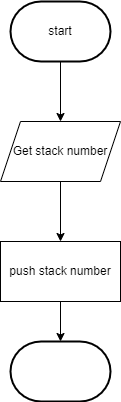

The diagram above was exported from draw.io. Its source (the exported page's mxGraphModel, read from the mxfile embedded in the PNG):
<mxGraphModel dx="434" dy="389" grid="1" gridSize="10" guides="1" tooltips="1" connect="1" arrows="1" fold="1" page="1" pageScale="1" pageWidth="827" pageHeight="1169" math="0" shadow="0">
  <root>
    <mxCell id="0" />
    <mxCell id="1" parent="0" />
    <mxCell id="2" style="edgeStyle=none;html=1;" edge="1" parent="1" target="5">
      <mxGeometry relative="1" as="geometry">
        <mxPoint x="390" y="170" as="sourcePoint" />
      </mxGeometry>
    </mxCell>
    <mxCell id="4" style="edgeStyle=none;html=1;" edge="1" parent="1" source="5">
      <mxGeometry relative="1" as="geometry">
        <mxPoint x="390" y="360" as="targetPoint" />
      </mxGeometry>
    </mxCell>
    <mxCell id="5" value="Get stack number" style="shape=parallelogram;perimeter=parallelogramPerimeter;whiteSpace=wrap;html=1;fixedSize=1;" vertex="1" parent="1">
      <mxGeometry x="330" y="240" width="120" height="60" as="geometry" />
    </mxCell>
    <mxCell id="6" style="edgeStyle=none;html=1;" edge="1" parent="1" source="7">
      <mxGeometry relative="1" as="geometry">
        <mxPoint x="390" y="460" as="targetPoint" />
      </mxGeometry>
    </mxCell>
    <mxCell id="7" value="push stack number" style="rounded=0;whiteSpace=wrap;html=1;" vertex="1" parent="1">
      <mxGeometry x="330" y="360" width="120" height="60" as="geometry" />
    </mxCell>
    <mxCell id="9" value="start" style="strokeWidth=2;html=1;shape=mxgraph.flowchart.terminator;whiteSpace=wrap;" vertex="1" parent="1">
      <mxGeometry x="340" y="120" width="100" height="60" as="geometry" />
    </mxCell>
    <mxCell id="10" value="" style="strokeWidth=2;html=1;shape=mxgraph.flowchart.terminator;whiteSpace=wrap;" vertex="1" parent="1">
      <mxGeometry x="340" y="460" width="100" height="60" as="geometry" />
    </mxCell>
  </root>
</mxGraphModel>